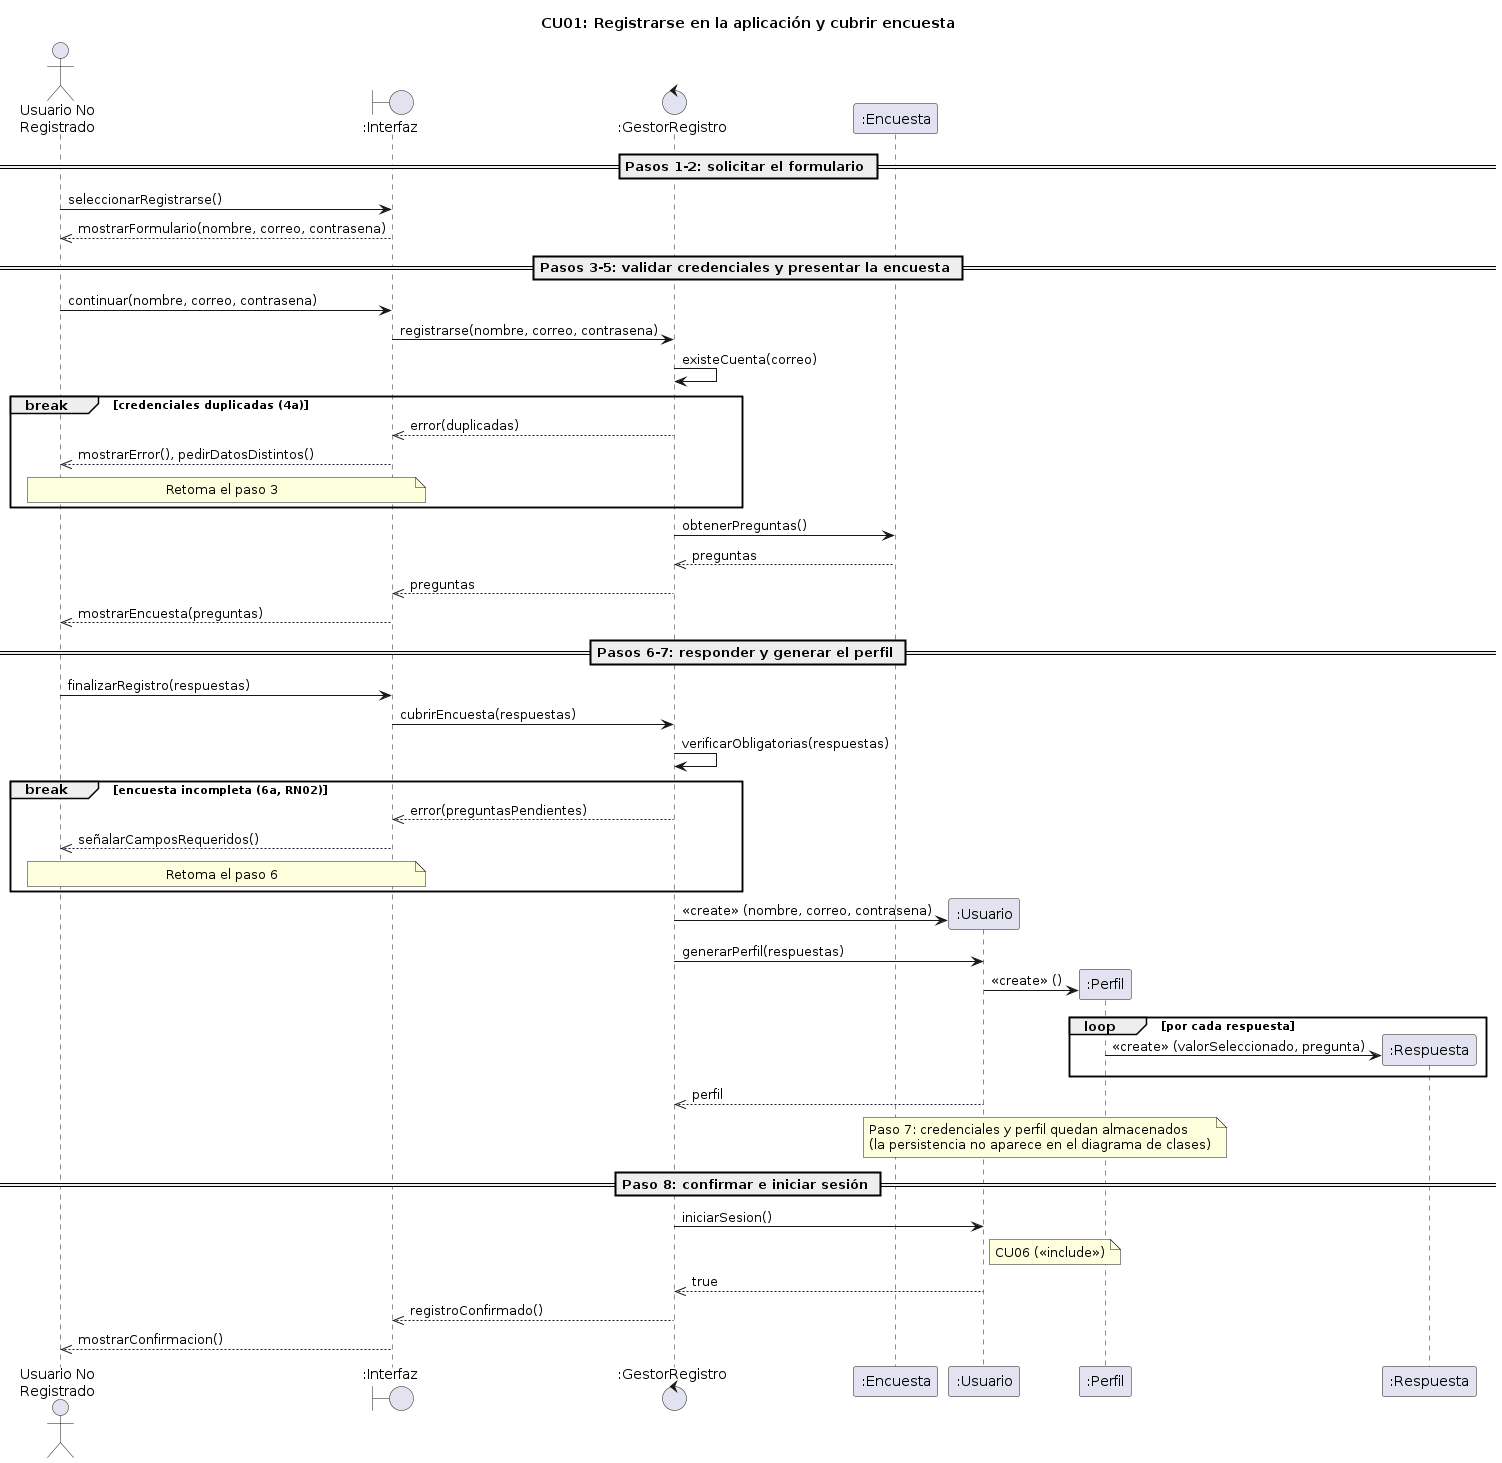

The diagram above was rendered by PlantUML. Its source (embedded in the PNG):
@startuml
title CU01: Registrarse en la aplicación y cubrir encuesta
skinparam responseMessageBelowArrow true

actor "Usuario No\nRegistrado" as A
boundary ":Interfaz" as UI
control ":GestorRegistro" as G
participant ":Encuesta" as E
participant ":Usuario" as U
participant ":Perfil" as P
participant ":Respuesta" as R

== Pasos 1-2: solicitar el formulario ==
A -> UI : seleccionarRegistrarse()
UI -->> A : mostrarFormulario(nombre, correo, contrasena)

== Pasos 3-5: validar credenciales y presentar la encuesta ==
A -> UI : continuar(nombre, correo, contrasena)
UI -> G : registrarse(nombre, correo, contrasena)
G -> G : existeCuenta(correo)
break credenciales duplicadas (4a)
  G -->> UI : error(duplicadas)
  UI -->> A : mostrarError(), pedirDatosDistintos()
  note over A, UI : Retoma el paso 3
end
G -> E : obtenerPreguntas()
E -->> G : preguntas
G -->> UI : preguntas
UI -->> A : mostrarEncuesta(preguntas)

== Pasos 6-7: responder y generar el perfil ==
A -> UI : finalizarRegistro(respuestas)
UI -> G : cubrirEncuesta(respuestas)
G -> G : verificarObligatorias(respuestas)
break encuesta incompleta (6a, RN02)
  G -->> UI : error(preguntasPendientes)
  UI -->> A : señalarCamposRequeridos()
  note over A, UI : Retoma el paso 6
end
create U
G -> U : «create» (nombre, correo, contrasena)
G -> U : generarPerfil(respuestas)
create P
U -> P : «create» ()
loop por cada respuesta
  create R
  P -> R : «create» (valorSeleccionado, pregunta)
end
U -->> G : perfil
note over U, P : Paso 7: credenciales y perfil quedan almacenados\n(la persistencia no aparece en el diagrama de clases)

== Paso 8: confirmar e iniciar sesión ==
G -> U : iniciarSesion()
note right of U : CU06 («include»)
U -->> G : true
G -->> UI : registroConfirmado()
UI -->> A : mostrarConfirmacion()
@enduml